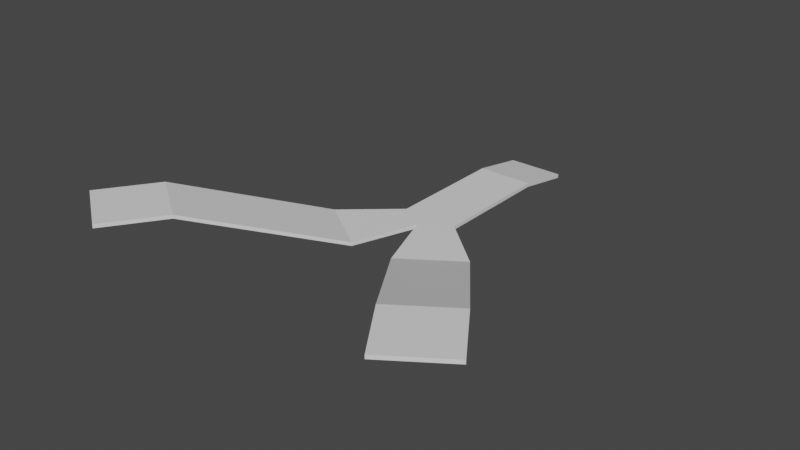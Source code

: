 # Source: level2path1.blend  (saved by Blender 4.1.24; exported with 4.5.12 LTS)
import bpy
from mathutils import Matrix  # noqa: F401  (used for matrix-valued properties, if any)

bpy.ops.wm.read_factory_settings(use_empty=True)
scene = bpy.context.scene
scene.name = 'Scene'

# ---- materials (node trees are filled in below, after node groups)
mat_material = bpy.data.materials.new('Material')
mat_material.alpha_threshold = 0.0
mat_material.use_transparent_shadow = False
mat_material.roughness = 0.5
mat_material.line_color = (0.0, 0.0, 0.0, 1.0)

# ---- material node trees
mat_material.use_nodes = True; mat_material.node_tree.nodes.clear()
_N = mat_material.node_tree.nodes; _L = mat_material.node_tree.links
n0 = _N.new('ShaderNodeOutputMaterial'); n0.name = 'Material Output'; n0.location = (300, 300)
n1 = _N.new('ShaderNodeBsdfPrincipled'); n1.name = 'Principled BSDF'; n1.location = (10, 300)
n1.distribution = 'GGX'
n1.subsurface_method = 'RANDOM_WALK_SKIN'
n1.inputs[3].default_value = 1.45
n1.inputs[27].default_value = (0.0, 0.0, 0.0, 1.0)
n1.inputs[28].default_value = 1.0
_L.new(n1.outputs[0], n0.inputs[0])
n0.is_active_output = True

# ---- world
world_world = bpy.data.worlds.new('World'); scene.world = world_world
world_world.use_nodes = True; world_world.node_tree.nodes.clear()
_N = world_world.node_tree.nodes; _L = world_world.node_tree.links
n0 = _N.new('ShaderNodeOutputWorld'); n0.name = 'World Output'; n0.location = (300, 300)
n1 = _N.new('ShaderNodeBackground'); n1.name = 'Background'; n1.location = (10, 300)
n1.inputs[0].default_value = (0.05088, 0.05088, 0.05088, 1.0)
_L.new(n1.outputs[0], n0.inputs[0])
n0.is_active_output = True
world_world.color = (0.05088, 0.05088, 0.05088)
world_world.use_sun_shadow = False
world_world.sun_shadow_jitter_overblur = 0.0

# ---- meshes
me_cube = bpy.data.meshes.new('Cube')
me_cube.from_pydata([(1.0, 1.0, 1.0), (1.0, 1.0, -1.0), (1.0, -1.0, 1.0), (1.0, -1.0, -1.0), (-1.0, 1.0, 1.0), (-1.0, 1.0, -1.0), (-1.0, -1.0, 1.0), (-1.0, -1.0, -1.0), (1.0, -5.227, -12.18), (-1.0, -5.227, -12.18), (1.0, -5.25, -10.24), (-1.0, -5.25, -10.24), (-1.0, -5.227, -12.18), (1.0, -5.227, -12.18), (1.0, -5.25, -10.24), (-1.0, -5.25, -10.24), (0.0, -5.901, -13.96), (0.0, -5.924, -12.02), (0.0, -5.901, -13.96), (0.0, -5.924, -12.02), (0.8175, -8.134, -19.88), (2.818, -6.787, -16.32), (0.8175, -8.157, -17.94), (2.818, -6.81, -14.38), (-2.818, -6.787, -16.32), (-0.8175, -8.134, -19.88), (-2.818, -6.81, -14.38), (-0.8175, -8.157, -17.94), (-0.8175, -8.157, -17.94), (-2.818, -6.81, -14.38), (-0.8175, -8.134, -19.88), (-2.818, -6.787, -16.32), (-0.8175, -8.157, -17.94), (-2.818, -6.81, -14.38), (-0.8175, -8.134, -19.88), (-2.818, -6.787, -16.32), (-2.818, -6.787, -16.32), (-0.8175, -8.134, -19.88), (-2.818, -6.81, -14.38), (-0.8175, -8.157, -17.94), (-0.8175, -8.157, -17.94), (-2.818, -6.81, -14.38), (-0.8175, -8.134, -19.88), (-2.818, -6.787, -16.32), (-4.017, -12.76, -5.171), (-6.017, -11.41, -1.607), (-4.017, -12.74, -7.11), (-6.017, -11.39, -3.546), (0.8175, -8.134, -19.88), (2.818, -6.787, -16.32), (0.8175, -8.157, -17.94), (2.818, -6.81, -14.38), (0.8175, -8.134, -19.88), (2.818, -6.787, -16.32), (0.8175, -8.157, -17.94), (2.818, -6.81, -14.38), (4.017, -12.74, -7.111), (6.017, -11.39, -3.547), (4.017, -12.76, -5.172), (6.017, -11.41, -1.608), (-5.335, -14.66, -10.21), (-7.335, -13.31, -6.643), (-5.335, -14.64, -12.15), (-7.335, -13.29, -8.583), (5.335, -14.64, -12.15), (7.335, -13.29, -8.584), (5.335, -14.66, -10.21), (7.335, -13.31, -6.644)], [], [(0, 4, 6, 2), (7, 3, 13, 12), (7, 6, 4, 5), (5, 1, 3, 7), (1, 0, 2, 3), (5, 4, 0, 1), (2, 6, 15, 14), (3, 2, 14, 13), (6, 7, 12, 15), (14, 17, 19, 10), (16, 13, 8, 18), (14, 15, 17), (19, 18, 20, 22), (12, 13, 16), (12, 16, 18, 9), (17, 15, 11, 19), (15, 12, 9, 11), (9, 18, 25, 24), (35, 34, 42, 43), (13, 14, 10, 8), (8, 10, 23, 21), (18, 8, 21, 20), (10, 19, 22, 23), (24, 25, 30, 31), (11, 9, 24, 26), (18, 19, 27, 25), (19, 11, 26, 27), (28, 29, 38, 39), (25, 27, 28, 30), (26, 24, 31, 29), (27, 26, 29, 28), (33, 32, 40, 41), (41, 43, 47, 45), (33, 35, 43, 41), (31, 30, 37, 36), (29, 31, 36, 38), (34, 32, 40, 42), (30, 28, 39, 37), (45, 47, 63, 61), (40, 41, 45, 44), (42, 40, 44, 46), (43, 42, 46, 47), (22, 20, 48, 50), (20, 21, 49, 48), (21, 23, 51, 49), (23, 22, 50, 51), (48, 49, 53, 52), (53, 55, 59, 57), (49, 51, 55, 53), (51, 50, 54, 55), (50, 48, 52, 54), (58, 56, 64, 66), (55, 54, 58, 59), (54, 52, 56, 58), (52, 53, 57, 56), (62, 60, 61, 63), (46, 44, 60, 62), (47, 46, 62, 63), (44, 45, 61, 60), (65, 67, 66, 64), (56, 57, 65, 64), (57, 59, 67, 65), (59, 58, 66, 67)])
_uv = me_cube.uv_layers.new(name='UVMap')
_uv.uv.foreach_set('vector', [0.625, 0.5, 0.875, 0.5, 0.875, 0.75, 0.625, 0.75, 0.125, 0.75, 0.375, 0.75, 0.375, 0.75, 0.125, 0.75, 0.375, 0.0, 0.625, 0.0, 0.625, 0.25, 0.375, 0.25, 0.125, 0.5, 0.375, 0.5, 0.375, 0.75, 0.125, 0.75, 0.375, 0.5, 0.625, 0.5, 0.625, 0.75, 0.375, 0.75, 0.375, 0.25, 0.625, 0.25, 0.625, 0.5, 0.375, 0.5, 0.625, 0.75, 0.875, 0.75, 0.875, 0.75, 0.625, 0.75, 0.375, 0.75, 0.625, 0.75, 0.625, 0.75, 0.375, 0.75, 0.625, 0.0, 0.375, 0.0, 0.375, 0.0, 0.625, 0.0, 0.625, 0.75, 0.75, 0.75, 0.75, 0.75, 0.625, 0.75, 0.25, 0.75, 0.375, 0.75, 0.375, 0.75, 0.25, 0.75, 0.625, 0.75, 0.875, 0.75, 0.75, 0.75, 0.75, 0.75, 0.375, 0.375, 0.375, 0.375, 0.75, 0.75, 0.125, 0.75, 0.375, 0.75, 0.25, 0.75, 0.125, 0.75, 0.25, 0.75, 0.25, 0.75, 0.125, 0.75, 0.75, 0.75, 0.875, 0.75, 0.875, 0.75, 0.75, 0.75, 0.625, 0.0, 0.375, 0.0, 0.375, 0.0, 0.625, 0.0, 0.125, 0.75, 0.25, 0.75, 0.25, 0.75, 0.125, 0.75, 0.0, 0.0, 0.0, 0.0, 0.0, 0.0, 0.0, 0.0, 0.375, 0.75, 0.625, 0.75, 0.625, 0.75, 0.375, 0.75, 0.375, 0.75, 0.625, 0.75, 0.625, 0.75, 0.375, 0.75, 0.25, 0.75, 0.375, 0.75, 0.375, 0.75, 0.25, 0.75, 0.625, 0.75, 0.75, 0.75, 0.75, 0.75, 0.625, 0.75, 0.125, 0.75, 0.25, 0.75, 0.25, 0.75, 0.125, 0.75, 0.625, 0.0, 0.375, 0.0, 0.375, 0.0, 0.625, 0.0, 0.375, 0.375, 0.75, 0.75, 0.75, 0.75, 0.375, 0.375, 0.75, 0.75, 0.875, 0.75, 0.875, 0.75, 0.75, 0.75, 0.75, 0.75, 0.875, 0.75, 0.875, 0.75, 0.75, 0.75, 0.375, 0.375, 0.75, 0.75, 0.75, 0.75, 0.375, 0.375, 0.625, 0.0, 0.375, 0.0, 0.375, 0.0, 0.625, 0.0, 0.75, 0.75, 0.875, 0.75, 0.875, 0.75, 0.75, 0.75, 0.0, 0.0, 0.0, 0.0, 0.0, 0.0, 0.0, 0.0, 0.0, 0.0, 0.0, 0.0, 0.0, 0.0, 0.0, 0.0, 0.0, 0.0, 0.0, 0.0, 0.0, 0.0, 0.0, 0.0, 0.125, 0.75, 0.25, 0.75, 0.25, 0.75, 0.125, 0.75, 0.625, 0.0, 0.375, 0.0, 0.375, 0.0, 0.625, 0.0, 0.0, 0.0, 0.0, 0.0, 0.0, 0.0, 0.0, 0.0, 0.375, 0.375, 0.75, 0.75, 0.75, 0.75, 0.375, 0.375, 0.0, 0.0, 0.0, 0.0, 0.0, 0.0, 0.0, 0.0, 0.0, 0.0, 0.0, 0.0, 0.0, 0.0, 0.0, 0.0, 0.0, 0.0, 0.0, 0.0, 0.0, 0.0, 0.0, 0.0, 0.0, 0.0, 0.0, 0.0, 0.0, 0.0, 0.0, 0.0, 0.75, 0.75, 0.375, 0.375, 0.375, 0.375, 0.75, 0.75, 0.25, 0.75, 0.375, 0.75, 0.375, 0.75, 0.25, 0.75, 0.375, 0.75, 0.625, 0.75, 0.625, 0.75, 0.375, 0.75, 0.625, 0.75, 0.75, 0.75, 0.75, 0.75, 0.625, 0.75, 0.25, 0.75, 0.375, 0.75, 0.375, 0.75, 0.25, 0.75, 0.375, 0.75, 0.625, 0.75, 0.625, 0.75, 0.375, 0.75, 0.375, 0.75, 0.625, 0.75, 0.625, 0.75, 0.375, 0.75, 0.625, 0.75, 0.75, 0.75, 0.75, 0.75, 0.625, 0.75, 0.75, 0.75, 0.375, 0.375, 0.375, 0.375, 0.75, 0.75, 0.75, 0.75, 0.375, 0.375, 0.375, 0.375, 0.75, 0.75, 0.625, 0.75, 0.75, 0.75, 0.75, 0.75, 0.625, 0.75, 0.75, 0.75, 0.375, 0.375, 0.375, 0.375, 0.75, 0.75, 0.25, 0.75, 0.375, 0.75, 0.375, 0.75, 0.25, 0.75, 0.0, 0.0, 0.0, 0.0, 0.0, 0.0, 0.0, 0.0, 0.0, 0.0, 0.0, 0.0, 0.0, 0.0, 0.0, 0.0, 0.0, 0.0, 0.0, 0.0, 0.0, 0.0, 0.0, 0.0, 0.0, 0.0, 0.0, 0.0, 0.0, 0.0, 0.0, 0.0, 0.375, 0.75, 0.625, 0.75, 0.75, 0.75, 0.375, 0.375, 0.25, 0.75, 0.375, 0.75, 0.375, 0.75, 0.25, 0.75, 0.375, 0.75, 0.625, 0.75, 0.625, 0.75, 0.375, 0.75, 0.625, 0.75, 0.75, 0.75, 0.75, 0.75, 0.625, 0.75])
me_cube.materials.append(mat_material)
me_cube.use_mirror_vertex_groups = False
me_cube.update()

# ---- objects
ob_cube = bpy.data.objects.new('Cube', me_cube)

# ---- transforms, parenting, visibility, modifiers, constraints
ob_cube.location = (0.0, 0.0, 0.0)
ob_cube.rotation_euler = (-0.1745, -0.0, 0.0)
ob_cube.scale = (3.0, 3.0, 0.2)
ob_cube.lock_rotations_4d = False
ob_cube.empty_display_type = 'ARROWS'
ob_cube.lineart.crease_threshold = 0.0

# ---- collection membership
scene.collection.objects.link(ob_cube)

# ---- scene / render settings (as saved in the file)
scene.frame_start = 1; scene.frame_end = 250; scene.frame_set(1)
scene.render.engine = 'BLENDER_EEVEE_NEXT'
scene.cycles.sampling_pattern = 'TABULATED_SOBOL'
scene.eevee.ray_tracing_options.trace_max_roughness = 0.0
scene.view_settings.view_transform = 'Filmic'
bpy.context.view_layer.update()

# ---- added for rendering (the .blend has no active camera and no usable light): camera, sun
cam_auto = bpy.data.cameras.new('AutoCamera')
cam_auto.lens = 50.0
cam_auto.sensor_width = 36.0
cam_auto.clip_end = 1064.18
ob_auto_camera = bpy.data.objects.new('AutoCamera', cam_auto)
scene.collection.objects.link(ob_auto_camera)
ob_auto_camera.location = (60.6371, -93.2694, 50.2081)
ob_auto_camera.rotation_euler = (1.09748, -7.21219e-08, 0.694738)
scene.camera = ob_auto_camera
light_auto_sun = bpy.data.lights.new('AutoSun', 'SUN')
light_auto_sun.energy = 3.0
light_auto_sun.angle = 0.0523599
ob_auto_sun = bpy.data.objects.new('AutoSun', light_auto_sun)
scene.collection.objects.link(ob_auto_sun)
ob_auto_sun.rotation_euler = (0.872665, 0.174533, 0.523599)
bpy.context.view_layer.update()
